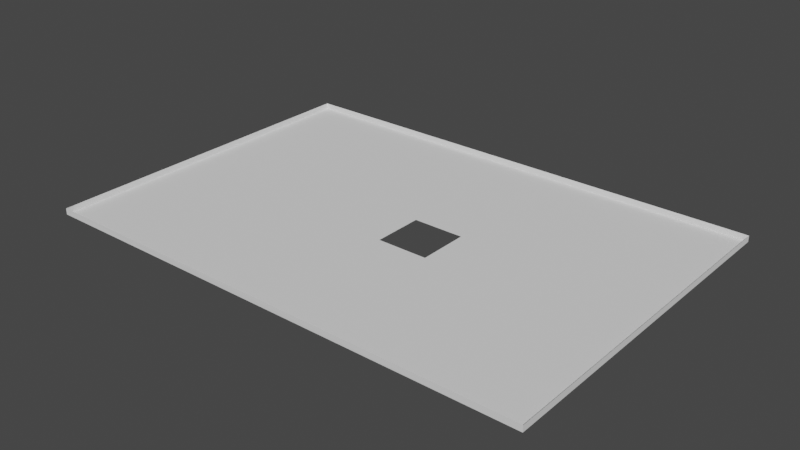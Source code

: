 # Source: dimensiones.228_hueco.blend  (saved by Blender 2.82.7; exported with 4.5.12 LTS)
import bpy
from mathutils import Matrix  # noqa: F401  (used for matrix-valued properties, if any)

bpy.ops.wm.read_factory_settings(use_empty=True)
scene = bpy.context.scene
scene.name = 'Scene'

# ---- world
world_world = bpy.data.worlds.new('World'); scene.world = world_world
world_world.use_nodes = True; world_world.node_tree.nodes.clear()
_N = world_world.node_tree.nodes; _L = world_world.node_tree.links
n0 = _N.new('ShaderNodeOutputWorld'); n0.name = 'World Output'; n0.location = (300, 300)
n1 = _N.new('ShaderNodeBackground'); n1.name = 'Background'; n1.location = (10, 300)
n1.inputs[0].default_value = (0.05088, 0.05088, 0.05088, 1.0)
_L.new(n1.outputs[0], n0.inputs[0])
n0.is_active_output = True
world_world.color = (0.05088, 0.05088, 0.05088)
world_world.use_sun_shadow = False
world_world.sun_shadow_jitter_overblur = 0.0

# ---- meshes
me_plane_031 = bpy.data.meshes.new('Plane.031')
me_plane_031.from_pydata([(-1.346, 0.7115, 2.016), (-1.169, 0.7116, 2.016), (-1.169, 0.889, 2.016), (-1.346, 0.8889, 2.016), (-1.169, 0.889, 1.946), (-1.346, 0.8889, 1.946), (-1.346, 0.7115, 1.946), (-1.169, 0.7116, 1.946), (-1.287, 0.8889, 1.946), (-1.228, 0.889, 1.946), (-1.346, 0.7707, 1.946), (-1.346, 0.8298, 1.946), (-1.228, 0.7116, 1.946), (-1.287, 0.7116, 1.946), (-1.169, 0.8298, 1.946), (-1.169, 0.7707, 1.946), (-1.228, 0.8298, 1.946), (-1.228, 0.7707, 1.946), (-1.287, 0.8298, 1.946), (-1.287, 0.7707, 1.946), (-1.228, 0.8003, 1.946), (-1.287, 0.8002, 1.946), (-1.257, 0.8298, 1.946), (-1.257, 0.7707, 1.946), (-1.257, 0.8003, 1.946), (-1.228, 0.7855, 1.946), (-1.287, 0.7855, 1.946), (-1.243, 0.8298, 1.946), (-1.243, 0.7707, 1.946), (-1.228, 0.815, 1.946), (-1.287, 0.815, 1.946), (-1.272, 0.8298, 1.946), (-1.272, 0.7707, 1.946), (-1.257, 0.7855, 1.946), (-1.257, 0.815, 1.946), (-1.272, 0.8003, 1.946), (-1.272, 0.815, 1.946), (-1.243, 0.815, 1.946), (-1.243, 0.7855, 1.946), (-1.272, 0.7855, 1.946), (-1.228, 0.7781, 1.946), (-1.287, 0.7781, 1.946), (-1.235, 0.8298, 1.946), (-1.235, 0.7707, 1.946), (-1.228, 0.8077, 1.946), (-1.287, 0.8076, 1.946), (-1.265, 0.8298, 1.946), (-1.265, 0.7707, 1.946), (-1.257, 0.7781, 1.946), (-1.257, 0.8076, 1.946), (-1.235, 0.8003, 1.946), (-1.265, 0.8003, 1.946), (-1.228, 0.7929, 1.946), (-1.287, 0.7929, 1.946), (-1.25, 0.8298, 1.946), (-1.25, 0.7707, 1.946), (-1.228, 0.8224, 1.946), (-1.287, 0.8224, 1.946), (-1.279, 0.8298, 1.946), (-1.279, 0.7707, 1.946), (-1.257, 0.7929, 1.946), (-1.257, 0.8224, 1.946), (-1.279, 0.8003, 1.946), (-1.272, 0.8076, 1.946), (-1.272, 0.8224, 1.946), (-1.265, 0.815, 1.946), (-1.279, 0.815, 1.946), (-1.243, 0.8224, 1.946), (-1.235, 0.815, 1.946), (-1.25, 0.815, 1.946), (-1.243, 0.7781, 1.946), (-1.235, 0.7855, 1.946), (-1.25, 0.7855, 1.946), (-1.272, 0.7781, 1.946), (-1.272, 0.7929, 1.946), (-1.265, 0.7855, 1.946), (-1.279, 0.7855, 1.946), (-1.279, 0.7929, 1.946), (-1.265, 0.7929, 1.946), (-1.265, 0.7781, 1.946), (-1.235, 0.7929, 1.946), (-1.235, 0.7781, 1.946), (-1.25, 0.8224, 1.946), (-1.235, 0.8224, 1.946), (-1.235, 0.8077, 1.946), (-1.279, 0.8224, 1.946), (-1.265, 0.8224, 1.946), (-1.265, 0.8076, 1.946), (-1.279, 0.8076, 1.946), (-1.25, 0.7781, 1.946), (-1.279, 0.7781, 1.946), (-1.257, 0.804, 1.946), (-1.257, 0.7892, 1.946), (-1.246, 0.815, 1.946), (-1.246, 0.7855, 1.946), (-1.257, 0.8113, 1.946), (-1.239, 0.8003, 1.946), (-1.257, 0.7966, 1.946), (-1.243, 0.8113, 1.946), (-1.239, 0.815, 1.946), (-1.254, 0.815, 1.946), (-1.239, 0.7855, 1.946), (-1.254, 0.7855, 1.946), (-1.235, 0.7892, 1.946), (-1.235, 0.7966, 1.946), (-1.239, 0.7929, 1.946), (-1.235, 0.804, 1.946), (-1.235, 0.8114, 1.946), (-1.239, 0.8077, 1.946), (-1.25, 0.8113, 1.946), (-1.254, 0.8113, 1.946), (-1.246, 0.8113, 1.946), (-1.239, 0.8114, 1.946), (-1.239, 0.7966, 1.946), (-1.239, 0.7892, 1.946), (-1.239, 0.804, 1.946)], [], [(19, 10, 6, 13), (3, 5, 8, 9, 4, 2), (0, 6, 10, 11, 5, 3), (1, 7, 12, 13, 6, 0), (2, 4, 14, 15, 7, 1), (15, 17, 12, 7), (17, 43, 28, 55, 23, 47, 32, 59, 19, 13, 12), (4, 9, 16, 14), (14, 16, 56, 29, 44, 20, 52, 25, 40, 17, 15), (9, 8, 18, 58, 31, 46, 22, 54, 27, 42, 16), (90, 41, 19, 59), (8, 5, 11, 18), (18, 11, 10, 19, 41, 26, 53, 21, 45, 30, 57), (89, 48, 23, 55), (88, 45, 21, 62), (87, 63, 35, 51), (86, 64, 36, 65), (85, 57, 30, 66), (83, 67, 37, 99, 68), (82, 61, 34, 100, 69), (81, 70, 28, 43), (79, 73, 32, 47), (78, 74, 39, 75), (77, 53, 26, 76), (74, 77, 76, 39), (35, 62, 77, 74), (62, 21, 53, 77), (60, 78, 75, 33, 92), (24, 51, 78, 60, 97), (51, 35, 74, 78), (48, 79, 47, 23), (33, 75, 79, 48), (75, 39, 73, 79), (52, 80, 103, 71, 25), (20, 50, 104, 80, 52), (40, 81, 43, 17), (25, 71, 81, 40), (71, 101, 38, 70, 81), (67, 82, 69, 93, 37), (27, 54, 82, 67), (54, 22, 61, 82), (56, 83, 68, 29), (16, 42, 83, 56), (42, 27, 67, 83), (44, 84, 106, 50, 20), (29, 68, 107, 84, 44), (64, 85, 66, 36), (31, 58, 85, 64), (58, 18, 57, 85), (61, 86, 65, 34), (22, 46, 86, 61), (46, 31, 64, 86), (49, 87, 51, 24, 91), (34, 65, 87, 49, 95), (65, 36, 63, 87), (63, 88, 62, 35), (36, 66, 88, 63), (66, 30, 45, 88), (70, 89, 55, 28), (38, 94, 72, 89, 70), (72, 102, 33, 48, 89), (73, 90, 59, 32), (39, 76, 90, 73), (76, 26, 41, 90), (69, 100, 110, 109), (100, 34, 95, 110), (37, 93, 111, 98), (93, 69, 109, 111), (107, 112, 108, 84), (68, 99, 112, 107), (99, 37, 98, 112), (104, 113, 105, 80), (50, 96, 113, 104), (103, 114, 101, 71), (80, 105, 114, 103), (106, 115, 96, 50), (84, 108, 115, 106)])
_uv = me_plane_031.uv_layers.new(name='UVMap')
_uv.uv.foreach_set('vector', [0.8947, 0.1512, 0.8948, 0.1512, 0.8948, 0.1514, 0.8947, 0.1514, 0.8948, 0.1509, 0.8948, 0.1509, 0.8947, 0.1509, 0.8945, 0.1509, 0.8943, 0.1509, 0.8943, 0.1509, 0.8948, 0.1514, 0.8948, 0.1514, 0.8948, 0.1512, 0.8948, 0.151, 0.8948, 0.1509, 0.8948, 0.1509, 0.8943, 0.1514, 0.8943, 0.1514, 0.8945, 0.1514, 0.8947, 0.1514, 0.8948, 0.1514, 0.8948, 0.1514, 0.8943, 0.1509, 0.8943, 0.1509, 0.8943, 0.151, 0.8943, 0.1512, 0.8943, 0.1514, 0.8943, 0.1514, 0.8943, 0.1512, 0.8945, 0.1512, 0.8945, 0.1514, 0.8943, 0.1514, 0.8945, 0.1512, 0.8945, 0.1512, 0.8945, 0.1512, 0.8946, 0.1512, 0.8946, 0.1512, 0.8946, 0.1512, 0.8946, 0.1512, 0.8946, 0.1512, 0.8947, 0.1512, 0.8947, 0.1514, 0.8945, 0.1514, 0.8943, 0.1509, 0.8945, 0.1509, 0.8945, 0.151, 0.8943, 0.151, 0.8943, 0.151, 0.8945, 0.151, 0.8945, 0.151, 0.8945, 0.1511, 0.8945, 0.1511, 0.8945, 0.1511, 0.8945, 0.1511, 0.8945, 0.1511, 0.8945, 0.1512, 0.8945, 0.1512, 0.8943, 0.1512, 0.8945, 0.1509, 0.8947, 0.1509, 0.8947, 0.151, 0.8946, 0.151, 0.8946, 0.151, 0.8946, 0.151, 0.8946, 0.151, 0.8946, 0.151, 0.8945, 0.151, 0.8945, 0.151, 0.8945, 0.151, 0.8946, 0.1512, 0.8947, 0.1512, 0.8947, 0.1512, 0.8946, 0.1512, 0.8947, 0.1509, 0.8948, 0.1509, 0.8948, 0.151, 0.8947, 0.151, 0.8947, 0.151, 0.8948, 0.151, 0.8948, 0.1512, 0.8947, 0.1512, 0.8947, 0.1512, 0.8947, 0.1511, 0.8947, 0.1511, 0.8947, 0.1511, 0.8947, 0.1511, 0.8947, 0.1511, 0.8947, 0.151, 0.8946, 0.1512, 0.8946, 0.1512, 0.8946, 0.1512, 0.8946, 0.1512, 0.8946, 0.1511, 0.8947, 0.1511, 0.8947, 0.1511, 0.8946, 0.1511, 0.8946, 0.1511, 0.8946, 0.1511, 0.8946, 0.1511, 0.8946, 0.1511, 0.8946, 0.151, 0.8946, 0.151, 0.8946, 0.1511, 0.8946, 0.1511, 0.8946, 0.151, 0.8947, 0.151, 0.8947, 0.1511, 0.8946, 0.1511, 0.8945, 0.151, 0.8945, 0.151, 0.8945, 0.1511, 0.8945, 0.1511, 0.8945, 0.1511, 0.8946, 0.151, 0.8946, 0.151, 0.8946, 0.1511, 0.8946, 0.1511, 0.8946, 0.1511, 0.8945, 0.1512, 0.8945, 0.1512, 0.8945, 0.1512, 0.8945, 0.1512, 0.8946, 0.1512, 0.8946, 0.1512, 0.8946, 0.1512, 0.8946, 0.1512, 0.8946, 0.1511, 0.8946, 0.1511, 0.8946, 0.1511, 0.8946, 0.1511, 0.8946, 0.1511, 0.8947, 0.1511, 0.8947, 0.1511, 0.8946, 0.1511, 0.8946, 0.1511, 0.8946, 0.1511, 0.8946, 0.1511, 0.8946, 0.1511, 0.8946, 0.1511, 0.8946, 0.1511, 0.8946, 0.1511, 0.8946, 0.1511, 0.8946, 0.1511, 0.8947, 0.1511, 0.8947, 0.1511, 0.8946, 0.1511, 0.8946, 0.1511, 0.8946, 0.1511, 0.8946, 0.1511, 0.8946, 0.1511, 0.8946, 0.1511, 0.8946, 0.1511, 0.8946, 0.1511, 0.8946, 0.1511, 0.8946, 0.1511, 0.8946, 0.1511, 0.8946, 0.1511, 0.8946, 0.1511, 0.8946, 0.1511, 0.8946, 0.1511, 0.8946, 0.1512, 0.8946, 0.1512, 0.8946, 0.1512, 0.8946, 0.1512, 0.8946, 0.1511, 0.8946, 0.1511, 0.8946, 0.1512, 0.8946, 0.1512, 0.8946, 0.1511, 0.8946, 0.1511, 0.8946, 0.1512, 0.8946, 0.1512, 0.8945, 0.1511, 0.8945, 0.1511, 0.8945, 0.1511, 0.8945, 0.1511, 0.8945, 0.1511, 0.8945, 0.1511, 0.8945, 0.1511, 0.8945, 0.1511, 0.8945, 0.1511, 0.8945, 0.1511, 0.8945, 0.1512, 0.8945, 0.1512, 0.8945, 0.1512, 0.8945, 0.1512, 0.8945, 0.1511, 0.8945, 0.1511, 0.8945, 0.1512, 0.8945, 0.1512, 0.8945, 0.1511, 0.8945, 0.1511, 0.8945, 0.1511, 0.8945, 0.1512, 0.8945, 0.1512, 0.8945, 0.151, 0.8946, 0.151, 0.8946, 0.1511, 0.8946, 0.1511, 0.8945, 0.1511, 0.8945, 0.151, 0.8946, 0.151, 0.8946, 0.151, 0.8945, 0.151, 0.8946, 0.151, 0.8946, 0.151, 0.8946, 0.151, 0.8946, 0.151, 0.8945, 0.151, 0.8945, 0.151, 0.8945, 0.1511, 0.8945, 0.1511, 0.8945, 0.151, 0.8945, 0.151, 0.8945, 0.151, 0.8945, 0.151, 0.8945, 0.151, 0.8945, 0.151, 0.8945, 0.151, 0.8945, 0.151, 0.8945, 0.1511, 0.8945, 0.1511, 0.8945, 0.1511, 0.8945, 0.1511, 0.8945, 0.1511, 0.8945, 0.1511, 0.8945, 0.1511, 0.8945, 0.1511, 0.8945, 0.1511, 0.8945, 0.1511, 0.8946, 0.151, 0.8946, 0.151, 0.8946, 0.1511, 0.8946, 0.1511, 0.8946, 0.151, 0.8946, 0.151, 0.8946, 0.151, 0.8946, 0.151, 0.8946, 0.151, 0.8947, 0.151, 0.8947, 0.151, 0.8946, 0.151, 0.8946, 0.151, 0.8946, 0.151, 0.8946, 0.1511, 0.8946, 0.1511, 0.8946, 0.151, 0.8946, 0.151, 0.8946, 0.151, 0.8946, 0.151, 0.8946, 0.151, 0.8946, 0.151, 0.8946, 0.151, 0.8946, 0.151, 0.8946, 0.1511, 0.8946, 0.1511, 0.8946, 0.1511, 0.8946, 0.1511, 0.8946, 0.1511, 0.8946, 0.1511, 0.8946, 0.1511, 0.8946, 0.1511, 0.8946, 0.1511, 0.8946, 0.1511, 0.8946, 0.1511, 0.8946, 0.1511, 0.8946, 0.1511, 0.8946, 0.1511, 0.8946, 0.1511, 0.8946, 0.1511, 0.8946, 0.1511, 0.8946, 0.1511, 0.8946, 0.1511, 0.8946, 0.1511, 0.8946, 0.1511, 0.8946, 0.1511, 0.8946, 0.1511, 0.8947, 0.1511, 0.8947, 0.1511, 0.8946, 0.1511, 0.8945, 0.1512, 0.8946, 0.1512, 0.8946, 0.1512, 0.8945, 0.1512, 0.8945, 0.1511, 0.8946, 0.1511, 0.8946, 0.1511, 0.8946, 0.1512, 0.8945, 0.1512, 0.8946, 0.1511, 0.8946, 0.1511, 0.8946, 0.1511, 0.8946, 0.1512, 0.8946, 0.1512, 0.8946, 0.1512, 0.8946, 0.1512, 0.8946, 0.1512, 0.8946, 0.1512, 0.8946, 0.1511, 0.8946, 0.1511, 0.8946, 0.1512, 0.8946, 0.1512, 0.8946, 0.1511, 0.8947, 0.1511, 0.8947, 0.1512, 0.8946, 0.1512, 0.8946, 0.1511, 0.8946, 0.1511, 0.8946, 0.1511, 0.8946, 0.1511, 0.8946, 0.1511, 0.8946, 0.1511, 0.8946, 0.1511, 0.8946, 0.1511, 0.8945, 0.1511, 0.8946, 0.1511, 0.8946, 0.1511, 0.8945, 0.1511, 0.8946, 0.1511, 0.8946, 0.1511, 0.8946, 0.1511, 0.8946, 0.1511, 0.8945, 0.1511, 0.8945, 0.1511, 0.8945, 0.1511, 0.8945, 0.1511, 0.8945, 0.1511, 0.8945, 0.1511, 0.8945, 0.1511, 0.8945, 0.1511, 0.8945, 0.1511, 0.8945, 0.1511, 0.8945, 0.1511, 0.8945, 0.1511, 0.8945, 0.1511, 0.8945, 0.1511, 0.8945, 0.1511, 0.8945, 0.1511, 0.8945, 0.1511, 0.8945, 0.1511, 0.8945, 0.1511, 0.8945, 0.1511, 0.8945, 0.1511, 0.8945, 0.1511, 0.8945, 0.1511, 0.8945, 0.1511, 0.8945, 0.1511, 0.8945, 0.1511, 0.8945, 0.1511, 0.8945, 0.1511, 0.8945, 0.1511, 0.8945, 0.1511, 0.8945, 0.1511, 0.8945, 0.1511, 0.8945, 0.1511, 0.8945, 0.1511, 0.8945, 0.1511, 0.8945, 0.1511])
me_plane_031.materials.append(None)
me_plane_031.use_remesh_preserve_volume = False
me_plane_031.use_remesh_preserve_attributes = False
me_plane_031.use_mirror_vertex_groups = False
me_plane_031.update()

# ---- objects
ob_dimensiones_023 = bpy.data.objects.new('dimensiones.023', me_plane_031)

# ---- transforms, parenting, visibility, modifiers, constraints
ob_dimensiones_023.location = (0.0, 0.0, 0.1723)
ob_dimensiones_023.scale = (32.5, 22.5, 1.0)
ob_dimensiones_023.lineart.crease_threshold = 0.0

# ---- collection membership
scene.collection.objects.link(ob_dimensiones_023)

# ---- scene / render settings (as saved in the file)
scene.frame_start = 1; scene.frame_end = 250; scene.frame_set(1)
scene.render.engine = 'BLENDER_EEVEE_NEXT'
scene.cycles.use_denoising = False
scene.cycles.samples = 128
scene.cycles.sampling_pattern = 'TABULATED_SOBOL'
scene.cycles.use_adaptive_sampling = False
scene.cycles.use_light_tree = False
scene.view_settings.view_transform = 'Filmic'
bpy.context.view_layer.update()

# ---- added for rendering (the .blend has no active camera and no usable light): camera, sun
cam_auto = bpy.data.cameras.new('AutoCamera')
cam_auto.lens = 50.0
cam_auto.sensor_width = 36.0
cam_auto.clip_end = 1000.0
ob_auto_camera = bpy.data.objects.new('AutoCamera', cam_auto)
scene.collection.objects.link(ob_auto_camera)
ob_auto_camera.location = (-34.3842, 10.2342, 7.33441)
ob_auto_camera.rotation_euler = (1.09748, -7.21219e-08, 0.694738)
scene.camera = ob_auto_camera
light_auto_sun = bpy.data.lights.new('AutoSun', 'SUN')
light_auto_sun.energy = 3.0
light_auto_sun.angle = 0.0523599
ob_auto_sun = bpy.data.objects.new('AutoSun', light_auto_sun)
scene.collection.objects.link(ob_auto_sun)
ob_auto_sun.rotation_euler = (0.872665, 0.174533, 0.523599)
bpy.context.view_layer.update()
